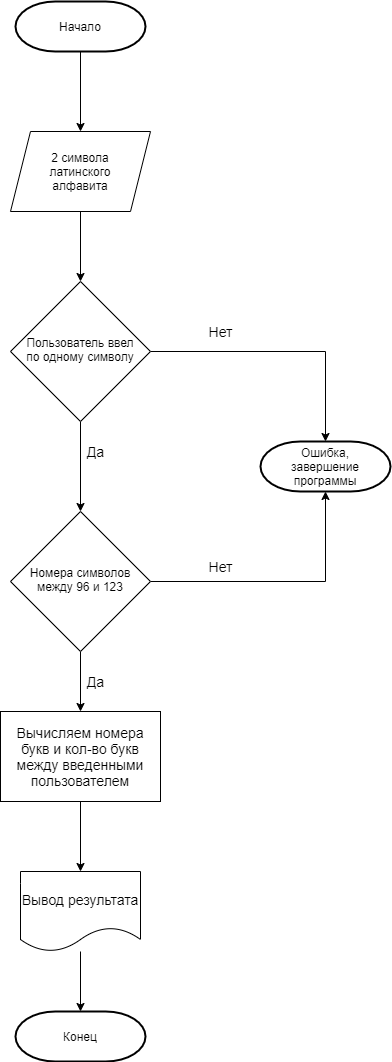

The diagram above was exported from draw.io. Its source (the exported page's mxGraphModel, read from the mxfile embedded in the PNG):
<mxGraphModel dx="777" dy="1087" grid="1" gridSize="10" guides="1" tooltips="1" connect="1" arrows="1" fold="1" page="1" pageScale="1" pageWidth="827" pageHeight="1169" math="0" shadow="0">
  <root>
    <mxCell id="WIyWlLk6GJQsqaUBKTNV-0" />
    <mxCell id="WIyWlLk6GJQsqaUBKTNV-1" parent="WIyWlLk6GJQsqaUBKTNV-0" />
    <mxCell id="gd3679nYCWnYkts8TXxL-2" style="edgeStyle=none;rounded=0;orthogonalLoop=1;jettySize=auto;html=1;" edge="1" parent="WIyWlLk6GJQsqaUBKTNV-1" source="gd3679nYCWnYkts8TXxL-0" target="gd3679nYCWnYkts8TXxL-68">
      <mxGeometry relative="1" as="geometry">
        <mxPoint x="220" y="150" as="targetPoint" />
      </mxGeometry>
    </mxCell>
    <mxCell id="gd3679nYCWnYkts8TXxL-0" value="Начало" style="strokeWidth=2;html=1;shape=mxgraph.flowchart.terminator;whiteSpace=wrap;" vertex="1" parent="WIyWlLk6GJQsqaUBKTNV-1">
      <mxGeometry x="155" y="30" width="130" height="50" as="geometry" />
    </mxCell>
    <mxCell id="gd3679nYCWnYkts8TXxL-28" value="Конец" style="strokeWidth=2;html=1;shape=mxgraph.flowchart.terminator;whiteSpace=wrap;" vertex="1" parent="WIyWlLk6GJQsqaUBKTNV-1">
      <mxGeometry x="155" y="1040" width="130" height="50" as="geometry" />
    </mxCell>
    <mxCell id="gd3679nYCWnYkts8TXxL-71" style="rounded=0;orthogonalLoop=1;jettySize=auto;html=1;fontSize=14;" edge="1" parent="WIyWlLk6GJQsqaUBKTNV-1" source="gd3679nYCWnYkts8TXxL-68" target="gd3679nYCWnYkts8TXxL-70">
      <mxGeometry relative="1" as="geometry" />
    </mxCell>
    <mxCell id="gd3679nYCWnYkts8TXxL-68" value="2 символа&lt;br&gt;латинского&lt;br&gt;алфавита" style="shape=parallelogram;perimeter=parallelogramPerimeter;whiteSpace=wrap;html=1;fixedSize=1;" vertex="1" parent="WIyWlLk6GJQsqaUBKTNV-1">
      <mxGeometry x="150" y="160" width="140" height="80" as="geometry" />
    </mxCell>
    <mxCell id="gd3679nYCWnYkts8TXxL-86" style="edgeStyle=none;rounded=0;orthogonalLoop=1;jettySize=auto;html=1;fontSize=14;" edge="1" parent="WIyWlLk6GJQsqaUBKTNV-1" source="gd3679nYCWnYkts8TXxL-70" target="gd3679nYCWnYkts8TXxL-76">
      <mxGeometry relative="1" as="geometry" />
    </mxCell>
    <mxCell id="gd3679nYCWnYkts8TXxL-87" style="edgeStyle=none;rounded=0;orthogonalLoop=1;jettySize=auto;html=1;fontSize=14;" edge="1" parent="WIyWlLk6GJQsqaUBKTNV-1" source="gd3679nYCWnYkts8TXxL-70" target="gd3679nYCWnYkts8TXxL-74">
      <mxGeometry relative="1" as="geometry">
        <Array as="points">
          <mxPoint x="465" y="380" />
        </Array>
      </mxGeometry>
    </mxCell>
    <mxCell id="gd3679nYCWnYkts8TXxL-70" value="Пользователь ввел&lt;br&gt;по одному символу" style="rhombus;whiteSpace=wrap;html=1;shadow=0;fontFamily=Helvetica;fontSize=12;align=center;strokeWidth=1;spacing=6;spacingTop=-4;" vertex="1" parent="WIyWlLk6GJQsqaUBKTNV-1">
      <mxGeometry x="150" y="310" width="140" height="140" as="geometry" />
    </mxCell>
    <mxCell id="gd3679nYCWnYkts8TXxL-72" value="Да" style="text;html=1;align=center;verticalAlign=middle;resizable=0;points=[];autosize=1;strokeColor=none;fillColor=none;fontSize=14;" vertex="1" parent="WIyWlLk6GJQsqaUBKTNV-1">
      <mxGeometry x="220" y="470" width="30" height="20" as="geometry" />
    </mxCell>
    <mxCell id="gd3679nYCWnYkts8TXxL-73" value="Нет" style="text;html=1;align=center;verticalAlign=middle;resizable=0;points=[];autosize=1;strokeColor=none;fillColor=none;fontSize=14;" vertex="1" parent="WIyWlLk6GJQsqaUBKTNV-1">
      <mxGeometry x="340" y="350" width="40" height="20" as="geometry" />
    </mxCell>
    <mxCell id="gd3679nYCWnYkts8TXxL-74" value="Ошибка,&lt;br&gt;завершение&lt;br&gt;программы" style="strokeWidth=2;html=1;shape=mxgraph.flowchart.terminator;whiteSpace=wrap;" vertex="1" parent="WIyWlLk6GJQsqaUBKTNV-1">
      <mxGeometry x="400" y="470" width="130" height="50" as="geometry" />
    </mxCell>
    <mxCell id="gd3679nYCWnYkts8TXxL-80" style="edgeStyle=none;rounded=0;orthogonalLoop=1;jettySize=auto;html=1;fontSize=14;" edge="1" parent="WIyWlLk6GJQsqaUBKTNV-1" source="gd3679nYCWnYkts8TXxL-76" target="gd3679nYCWnYkts8TXxL-81">
      <mxGeometry relative="1" as="geometry">
        <mxPoint x="235" y="1000" as="targetPoint" />
      </mxGeometry>
    </mxCell>
    <mxCell id="gd3679nYCWnYkts8TXxL-88" style="edgeStyle=none;rounded=0;orthogonalLoop=1;jettySize=auto;html=1;fontSize=14;" edge="1" parent="WIyWlLk6GJQsqaUBKTNV-1" source="gd3679nYCWnYkts8TXxL-76" target="gd3679nYCWnYkts8TXxL-74">
      <mxGeometry relative="1" as="geometry">
        <Array as="points">
          <mxPoint x="465" y="610" />
        </Array>
      </mxGeometry>
    </mxCell>
    <mxCell id="gd3679nYCWnYkts8TXxL-76" value="Номера символов&lt;br&gt;между 96 и 123" style="rhombus;whiteSpace=wrap;html=1;shadow=0;fontFamily=Helvetica;fontSize=12;align=center;strokeWidth=1;spacing=6;spacingTop=-4;" vertex="1" parent="WIyWlLk6GJQsqaUBKTNV-1">
      <mxGeometry x="150" y="540" width="140" height="140" as="geometry" />
    </mxCell>
    <mxCell id="gd3679nYCWnYkts8TXxL-77" value="Нет" style="text;html=1;align=center;verticalAlign=middle;resizable=0;points=[];autosize=1;strokeColor=none;fillColor=none;fontSize=14;" vertex="1" parent="WIyWlLk6GJQsqaUBKTNV-1">
      <mxGeometry x="340" y="585" width="40" height="20" as="geometry" />
    </mxCell>
    <mxCell id="gd3679nYCWnYkts8TXxL-84" style="edgeStyle=none;rounded=0;orthogonalLoop=1;jettySize=auto;html=1;fontSize=14;" edge="1" parent="WIyWlLk6GJQsqaUBKTNV-1" source="gd3679nYCWnYkts8TXxL-81" target="gd3679nYCWnYkts8TXxL-83">
      <mxGeometry relative="1" as="geometry" />
    </mxCell>
    <mxCell id="gd3679nYCWnYkts8TXxL-81" value="Вычисляем номера букв и кол-во букв между введенными пользователем" style="rounded=0;whiteSpace=wrap;html=1;fontSize=14;" vertex="1" parent="WIyWlLk6GJQsqaUBKTNV-1">
      <mxGeometry x="140" y="740" width="160" height="90" as="geometry" />
    </mxCell>
    <mxCell id="gd3679nYCWnYkts8TXxL-85" style="edgeStyle=none;rounded=0;orthogonalLoop=1;jettySize=auto;html=1;fontSize=14;" edge="1" parent="WIyWlLk6GJQsqaUBKTNV-1" source="gd3679nYCWnYkts8TXxL-83" target="gd3679nYCWnYkts8TXxL-28">
      <mxGeometry relative="1" as="geometry" />
    </mxCell>
    <mxCell id="gd3679nYCWnYkts8TXxL-83" value="Вывод результата" style="shape=document;whiteSpace=wrap;html=1;boundedLbl=1;fontSize=14;" vertex="1" parent="WIyWlLk6GJQsqaUBKTNV-1">
      <mxGeometry x="160" y="900" width="120" height="80" as="geometry" />
    </mxCell>
    <mxCell id="gd3679nYCWnYkts8TXxL-89" value="Да" style="text;html=1;align=center;verticalAlign=middle;resizable=0;points=[];autosize=1;strokeColor=none;fillColor=none;fontSize=14;" vertex="1" parent="WIyWlLk6GJQsqaUBKTNV-1">
      <mxGeometry x="220" y="700" width="30" height="20" as="geometry" />
    </mxCell>
  </root>
</mxGraphModel>